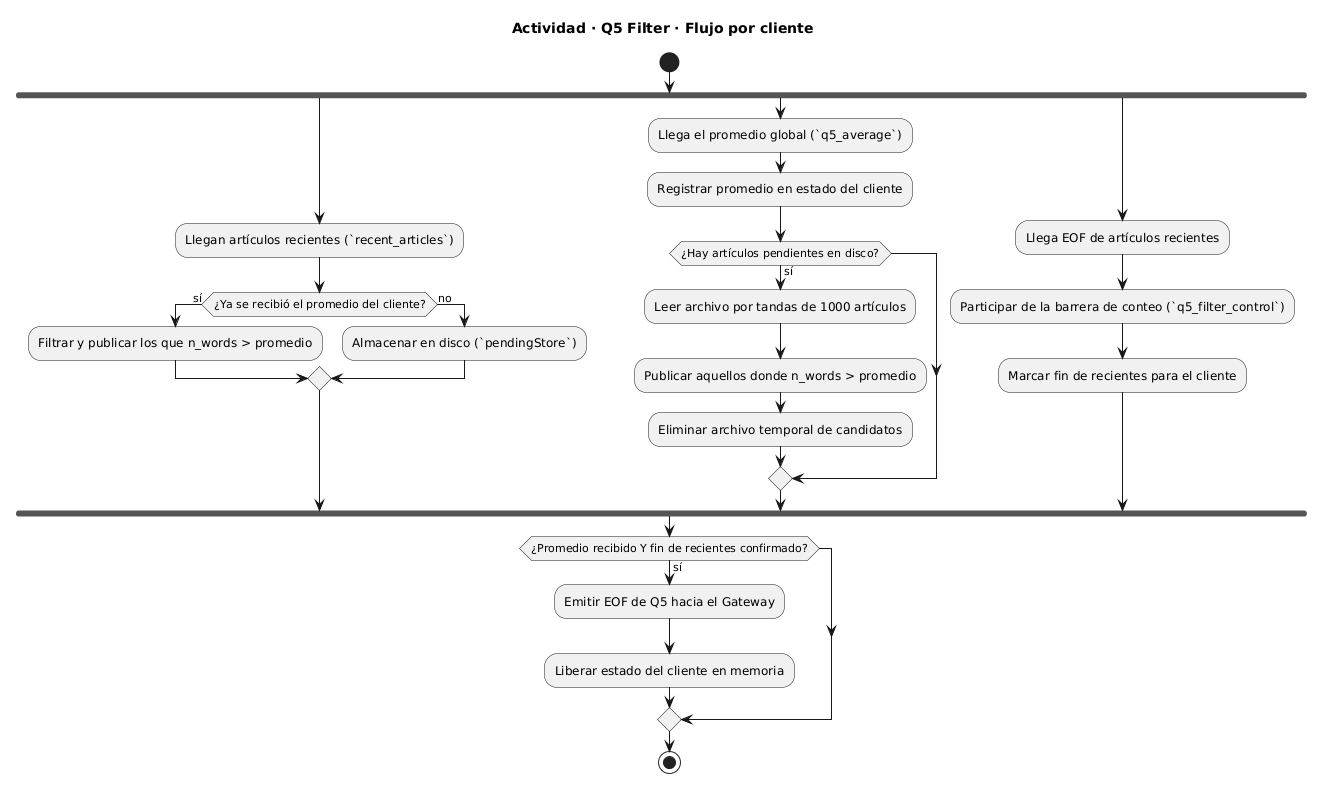

The diagram above was rendered by PlantUML. Its source (embedded in the PNG):
@startuml
title Actividad · Q5 Filter · Flujo por cliente

start

fork
  :Llegan artículos recientes (`recent_articles`);
  if (¿Ya se recibió el promedio del cliente?) then (sí)
    :Filtrar y publicar los que n_words > promedio;
  else (no)
    :Almacenar en disco (`pendingStore`);
  endif
fork again
  :Llega el promedio global (`q5_average`);
  :Registrar promedio en estado del cliente;
  if (¿Hay artículos pendientes en disco?) then (sí)
    :Leer archivo por tandas de 1000 artículos;
    :Publicar aquellos donde n_words > promedio;
    :Eliminar archivo temporal de candidatos;
  endif
fork again
  :Llega EOF de artículos recientes;
  :Participar de la barrera de conteo (`q5_filter_control`);
  :Marcar fin de recientes para el cliente;
end fork

if (¿Promedio recibido Y fin de recientes confirmado?) then (sí)
  :Emitir EOF de Q5 hacia el Gateway;
  :Liberar estado del cliente en memoria;
endif

stop
@enduml